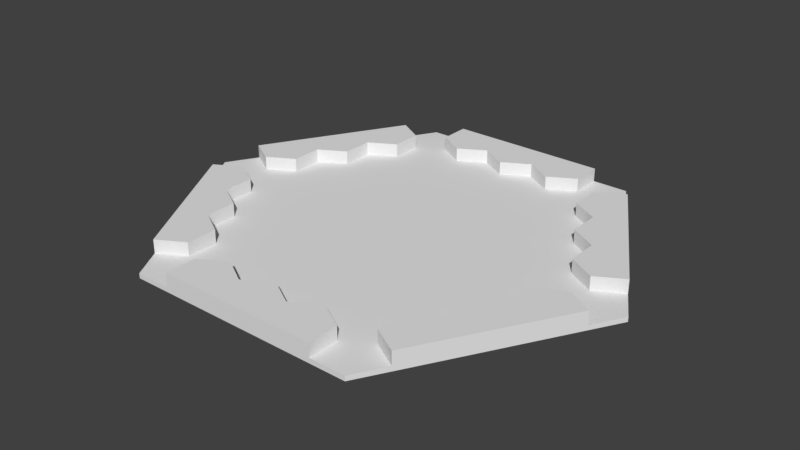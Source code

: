# Source: board.blend  (saved by Blender 2.79.0; exported with 4.5.12 LTS)
import bpy
from mathutils import Matrix  # noqa: F401  (used for matrix-valued properties, if any)

bpy.ops.wm.read_factory_settings(use_empty=True)
scene = bpy.context.scene
scene.name = 'Scene'

# ---- collections
col_collection_1 = bpy.data.collections.new('Collection 1'); scene.collection.children.link(col_collection_1)

# ---- world
world_world = bpy.data.worlds.new('World'); scene.world = world_world
world_world.color = (0.05088, 0.05088, 0.05088)
world_world.use_sun_shadow = False
world_world.sun_shadow_jitter_overblur = 0.0
world_world.cycles.sampling_method = 'MANUAL'

# ---- meshes
me_circle = bpy.data.meshes.new('Circle')
me_circle.from_pydata([(-0.4, 0.2309, 1.486e-08), (-0.4, -0.2309, -1.009e-08), (1.49e-08, -0.4619, -2.496e-08), (0.4, -0.2309, -1.486e-08), (0.4, 0.2309, 1.009e-08), (1.49e-08, 0.4619, 2.496e-08), (-1.2, 2.54, 1.444e-07), (-0.8, 1.848, 1.046e-07), (-0.4, 1.155, 6.478e-08), (-1.2, 3.002, 1.694e-07), (-0.8, 2.309, 1.296e-07), (-0.4, 2.54, 1.397e-07), (-0.4, 3.002, 1.646e-07), (-0.4, 1.617, 8.974e-08), (5.96e-08, 1.848, 9.984e-08), (1.788e-07, 2.309, 1.248e-07), (0.4, 2.54, 1.349e-07), (0.4, 3.002, 1.599e-07), (2.98e-08, 0.9238, 4.992e-08), (0.4, 1.155, 6.001e-08), (0.4, 1.617, 8.497e-08), (0.8, 1.848, 9.507e-08), (0.8, 2.309, 1.2e-07), (1.2, 2.54, 1.301e-07), (1.2, 3.002, 1.551e-07), (1.6, 2.309, 1.153e-07), (1.2, 1.617, 8.02e-08), (0.8, 0.9238, 4.515e-08), (2.0, 2.54, 1.254e-07), (1.6, 1.848, 9.03e-08), (2.0, 1.617, 7.543e-08), (2.4, 1.848, 8.553e-08), (1.2, 1.155, 5.524e-08), (1.6, 0.9238, 4.038e-08), (2.0, 1.155, 5.047e-08), (2.4, 0.9238, 3.561e-08), (2.8, 1.155, 4.57e-08), (0.8, 0.4619, 2.019e-08), (1.2, 0.2309, 5.325e-09), (1.6, 0.4619, 1.542e-08), (2.0, 0.2309, 5.548e-10), (2.4, 0.4619, 1.065e-08), (2.8, 0.2309, -4.215e-09), (3.2, 0.4619, 5.88e-09), (2.8, -0.2309, -2.917e-08), (2.0, -0.2309, -2.44e-08), (1.2, -0.2309, -1.963e-08), (3.2, -0.4619, -4.404e-08), (2.4, -0.4619, -3.927e-08), (2.4, -0.9238, -6.423e-08), (2.8, -1.155, -7.909e-08), (1.6, -0.4619, -3.45e-08), (1.6, -0.9238, -5.946e-08), (2.0, -1.155, -7.432e-08), (2.0, -1.617, -9.928e-08), (2.4, -1.848, -1.141e-07), (0.8, -0.4619, -2.973e-08), (0.8, -0.9238, -5.469e-08), (1.2, -1.155, -6.955e-08), (1.2, -1.617, -9.451e-08), (1.6, -1.848, -1.094e-07), (1.6, -2.309, -1.343e-07), (2.0, -2.54, -1.492e-07), (3.467, 1.073e-06, -2.067e-08), (1.2, -2.54, -1.444e-07), (0.8, -1.848, -1.046e-07), (0.4, -1.155, -6.478e-08), (1.2, -3.002, -1.694e-07), (0.8, -2.309, -1.296e-07), (0.4, -2.54, -1.397e-07), (0.4, -3.002, -1.646e-07), (0.4, -1.617, -8.974e-08), (5.96e-08, -1.848, -9.984e-08), (2.384e-07, -2.309, -1.248e-07), (-0.4, -2.54, -1.349e-07), (-0.4, -3.002, -1.599e-07), (2.98e-08, -0.9238, -4.992e-08), (-0.4, -1.155, -6.001e-08), (-0.4, -1.617, -8.497e-08), (-0.8, -1.848, -9.507e-08), (-0.8, -2.309, -1.2e-07), (-1.2, -2.54, -1.301e-07), (-1.2, -3.002, -1.551e-07), (-1.6, -2.309, -1.153e-07), (-1.2, -1.617, -8.02e-08), (-0.8, -0.9238, -4.515e-08), (-2.0, -2.54, -1.254e-07), (-1.6, -1.848, -9.03e-08), (-2.0, -1.617, -7.543e-08), (-2.4, -1.848, -8.553e-08), (-1.2, -1.155, -5.524e-08), (-1.6, -0.9238, -4.038e-08), (-2.0, -1.155, -5.047e-08), (-2.4, -0.9238, -3.561e-08), (-2.8, -1.155, -4.57e-08), (-0.8, -0.4619, -2.019e-08), (-1.2, -0.2309, -5.325e-09), (-1.6, -0.4619, -1.542e-08), (-2.0, -0.2309, -5.548e-10), (-2.4, -0.4619, -1.065e-08), (-2.8, -0.2309, 4.215e-09), (-3.2, -0.4619, -5.88e-09), (-2.8, 0.2309, 2.917e-08), (-2.0, 0.2309, 2.44e-08), (-1.2, 0.2309, 1.963e-08), (-3.2, 0.4619, 4.404e-08), (-2.4, 0.4619, 3.927e-08), (-2.4, 0.9238, 6.423e-08), (-2.8, 1.155, 7.909e-08), (-1.6, 0.4619, 3.45e-08), (-1.6, 0.9238, 5.946e-08), (-2.0, 1.155, 7.432e-08), (-2.0, 1.617, 9.928e-08), (-2.4, 1.848, 1.141e-07), (-0.8, 0.4619, 2.973e-08), (-0.8, 0.9238, 5.469e-08), (-1.2, 1.155, 6.955e-08), (-1.2, 1.617, 9.451e-08), (-1.6, 1.848, 1.094e-07), (-1.6, 2.309, 1.343e-07), (-2.0, 2.54, 1.492e-07), (1.733, 3.002, 1.519e-07), (-3.467, -1.192e-07, 2.067e-08), (-1.733, -3.002, -1.519e-07), (1.733, -3.002, -1.726e-07), (-1.733, 3.002, 1.726e-07), (-1.2, 3.002, -0.07055), (-0.4, 3.002, -0.07055), (0.4, 3.002, -0.07055), (1.2, 3.002, -0.07055), (2.0, 2.54, -0.07055), (2.4, 1.848, -0.07055), (2.8, 1.155, -0.07055), (3.2, 0.4619, -0.07055), (3.2, -0.4619, -0.07055), (2.8, -1.155, -0.07055), (2.4, -1.848, -0.07055), (2.0, -2.54, -0.07055), (3.467, 1.076e-06, -0.07055), (1.2, -3.002, -0.07055), (0.4, -3.002, -0.07055), (-0.4, -3.002, -0.07055), (-1.2, -3.002, -0.07055), (-2.0, -2.54, -0.07055), (-2.4, -1.848, -0.07055), (-2.8, -1.155, -0.07055), (-3.2, -0.4619, -0.07055), (-3.2, 0.4619, -0.07055), (-2.8, 1.155, -0.07055), (-2.4, 1.848, -0.07055), (-2.0, 2.54, -0.07055), (1.733, 3.002, -0.07055), (-3.467, -1.161e-07, -0.07055), (-1.733, -3.002, -0.07055), (1.733, -3.002, -0.07055), (-1.733, 3.002, -0.07055), (-2.8, -0.2309, 0.2), (-3.2, -0.4619, 0.2), (-2.0, -2.54, 0.2), (-2.4, -1.848, 0.2), (-2.0, -1.617, 0.2), (-2.0, -1.155, 0.2), (-1.6, -2.309, 0.2), (-1.6, -1.848, 0.2), (-2.8, -1.155, 0.2), (-2.4, -0.9238, 0.2), (-2.4, -0.4619, 0.2), (0.4, -2.54, 0.2), (2.384e-07, -2.309, 0.2), (0.8, -2.309, 0.2), (1.2, -2.54, 0.2), (-0.8, -2.309, 0.2), (-1.2, -2.54, 0.2), (-0.4, -2.54, 0.2), (-0.4, -3.002, 0.2), (-1.2, -3.002, 0.2), (1.2, -3.002, 0.2), (0.4, -3.002, 0.2), (2.4, -0.4619, 0.2), (2.4, -0.9238, 0.2), (-2.8, 1.155, 0.2), (-2.4, 1.848, 0.2), (-3.2, 0.4619, 0.2), (-2.8, 0.2309, 0.2), (1.6, -1.848, 0.2), (1.6, -2.309, 0.2), (2.8, 0.2309, 0.2), (3.2, 0.4619, 0.2), (-2.0, 1.617, 0.2), (-2.0, 1.155, 0.2), (2.0, 1.155, 0.2), (2.4, 0.9238, 0.2), (2.0, 1.617, 0.2), (2.4, 1.848, 0.2), (2.8, -1.155, 0.2), (1.2, 2.54, 0.2), (1.2, 3.002, 0.2), (-2.4, 0.4619, 0.2), (-2.0, 2.54, 0.2), (2.4, 0.4619, 0.2), (0.4, 2.54, 0.2), (0.4, 3.002, 0.2), (0.8, 2.309, 0.2), (-0.4, 2.54, 0.2), (1.788e-07, 2.309, 0.2), (2.0, -1.155, 0.2), (2.0, -1.617, 0.2), (1.6, 1.848, 0.2), (1.6, 2.309, 0.2), (2.0, 2.54, 0.2), (-1.6, 1.848, 0.2), (2.8, 1.155, 0.2), (3.2, -0.4619, 0.2), (-0.4, 3.002, 0.2), (2.4, -1.848, 0.2), (-1.2, 3.002, 0.2), (-1.6, 2.309, 0.2), (-2.4, 0.9238, 0.2), (-1.2, 2.54, 0.2), (-0.8, 2.309, 0.2), (2.0, -2.54, 0.2), (2.8, -0.2309, 0.2)], [], [(56, 46, 38, 37, 4, 3), (28, 25, 208, 209), (15, 11, 10, 7, 13, 14), (9, 6, 218, 215), (42, 41, 40, 45, 48, 44), (16, 15, 14, 20, 21, 22), (116, 110, 109, 104, 114, 115), (39, 40, 41, 35, 34, 33), (48, 49, 179, 178), (68, 64, 61, 60, 59, 65), (32, 26, 21, 20, 19, 27), (115, 114, 0, 5, 18, 8), (6, 9, 125, 120, 119), (64, 68, 169, 170), (5, 4, 37, 27, 19, 18), (29, 30, 192, 207), (57, 58, 52, 51, 46, 56), (55, 50, 194, 214), (72, 71, 66, 76, 77, 78), (45, 40, 39, 38, 46, 51), (94, 89, 159, 164), (100, 102, 105, 122, 101), (31, 28, 209, 193), (24, 17, 201, 196), (59, 60, 54, 53, 52, 58), (30, 29, 26, 32, 33, 34), (22, 23, 195, 202), (39, 33, 32, 27, 37, 38), (20, 14, 13, 8, 18, 19), (83, 87, 163, 162), (116, 115, 8, 13, 7, 117), (67, 124, 62, 61, 64), (84, 79, 78, 77, 85, 90), (30, 34, 190, 192), (104, 96, 95, 1, 0, 114), (90, 85, 95, 96, 97, 91), (68, 65, 71, 72, 73, 69), (17, 12, 213, 201), (25, 23, 22, 21, 26, 29), (95, 85, 77, 76, 2, 1), (82, 81, 83, 86, 123), (119, 118, 117, 7, 10, 6), (80, 81, 172, 171), (92, 91, 97, 98, 99, 93), (24, 23, 25, 28, 121), (48, 45, 51, 52, 53, 49), (107, 111, 189, 217), (87, 83, 81, 80, 79, 84), (88, 87, 84, 90, 91, 92), (100, 101, 157, 156), (107, 106, 103, 109, 110, 111), (117, 118, 112, 111, 110, 116), (53, 54, 206, 205), (1, 2, 3, 4, 5, 0), (109, 103, 98, 97, 96, 104), (80, 74, 73, 72, 78, 79), (57, 56, 3, 2, 76, 66), (106, 102, 100, 99, 98, 103), (74, 80, 171, 173), (63, 43, 42, 44, 47), (71, 65, 59, 58, 57, 66), (70, 75, 141, 140), (63, 47, 134, 138), (12, 17, 128, 127), (101, 122, 152, 146), (17, 24, 129, 128), (28, 31, 131, 130), (50, 55, 136, 135), (122, 105, 147, 152), (24, 121, 151, 129), (123, 86, 143, 153), (82, 123, 153, 142), (67, 70, 140, 139), (113, 120, 150, 149), (43, 63, 138, 133), (75, 82, 142, 141), (62, 124, 154, 137), (89, 94, 145, 144), (108, 113, 149, 148), (124, 67, 139, 154), (55, 62, 137, 136), (120, 125, 155, 150), (94, 101, 146, 145), (9, 12, 127, 126), (47, 50, 135, 134), (125, 9, 126, 155), (36, 43, 133, 132), (86, 89, 144, 143), (105, 108, 148, 147), (121, 28, 130, 151), (31, 36, 132, 131), (148, 149, 150, 155, 126, 127, 128, 129, 151, 130, 131, 132, 133, 138, 134, 135, 136, 137, 154, 139, 140, 141, 142, 153, 143, 144, 145, 146, 152, 147), (163, 160, 159, 158, 162), (164, 159, 160, 161, 165), (165, 166, 156, 157, 164), (89, 86, 158, 159), (93, 99, 166, 165), (101, 94, 164, 157), (87, 88, 160, 163), (86, 83, 162, 158), (88, 92, 161, 160), (99, 100, 156, 166), (92, 93, 165, 161), (177, 176, 170, 169, 167), (168, 173, 174, 177, 167), (174, 173, 171, 172, 175), (68, 69, 167, 169), (70, 67, 176, 177), (67, 64, 170, 176), (69, 73, 168, 167), (81, 82, 175, 172), (73, 74, 173, 168), (75, 70, 177, 174), (82, 75, 174, 175), (213, 203, 204, 200, 201), (185, 220, 214, 206, 184), (179, 194, 212, 221, 178), (199, 186, 187, 211, 191), (215, 218, 219, 203, 213), (198, 181, 188, 210, 216), (208, 207, 192, 193, 209), (193, 192, 190, 191, 211), (214, 194, 179, 205, 206), (188, 181, 180, 217, 189), (180, 182, 183, 197, 217), (201, 200, 202, 195, 196), (118, 119, 216, 210), (61, 62, 220, 185), (102, 106, 197, 183), (112, 118, 210, 188), (120, 113, 181, 198), (44, 48, 178, 221), (35, 41, 199, 191), (54, 60, 184, 206), (15, 16, 200, 204), (49, 53, 205, 179), (113, 108, 180, 181), (25, 29, 207, 208), (34, 35, 191, 190), (10, 11, 203, 219), (105, 102, 183, 182), (62, 55, 214, 220), (42, 43, 187, 186), (41, 42, 186, 199), (16, 22, 202, 200), (60, 61, 185, 184), (12, 9, 215, 213), (50, 47, 212, 194), (111, 112, 188, 189), (47, 44, 221, 212), (43, 36, 211, 187), (108, 105, 182, 180), (36, 31, 193, 211), (6, 10, 219, 218), (23, 24, 196, 195), (119, 120, 198, 216), (11, 15, 204, 203), (106, 107, 217, 197)])
_uv = me_circle.uv_layers.new(name='UVMap')
_uv.uv.foreach_set('vector', [0.8087, 0.2887, 0.8275, 0.322, 0.8087, 0.3553, 0.7711, 0.3553, 0.7523, 0.322, 0.7711, 0.2887, 0.578, 0.5774, 0.578, 0.6158, 0.5618, 0.6158, 0.5618, 0.5774, 0.6394, 0.4552, 0.6018, 0.4552, 0.583, 0.4219, 0.6018, 0.3886, 0.6394, 0.3886, 0.6582, 0.4219, 0.4803, 0.5774, 0.4803, 0.6107, 0.464, 0.6107, 0.464, 0.5774, 0.9215, 0.4219, 0.8839, 0.4219, 0.8651, 0.3886, 0.8839, 0.3553, 0.9215, 0.3553, 0.9404, 0.3886, 0.6582, 0.4885, 0.6394, 0.4552, 0.6582, 0.4219, 0.6959, 0.4219, 0.7147, 0.4552, 0.6959, 0.4885, 0.6018, 0.322, 0.583, 0.2887, 0.6018, 0.2554, 0.6394, 0.2554, 0.6582, 0.2887, 0.6394, 0.322, 0.8275, 0.3886, 0.8651, 0.3886, 0.8839, 0.4219, 0.8651, 0.4552, 0.8275, 0.4552, 0.8087, 0.4219, 0.6595, 0.644, 0.6595, 0.6773, 0.6432, 0.6773, 0.6432, 0.644, 0.8839, 0.1554, 0.9215, 0.1554, 0.9404, 0.1887, 0.9215, 0.2221, 0.8839, 0.2221, 0.8651, 0.1887, 0.7711, 0.4219, 0.7523, 0.4552, 0.7147, 0.4552, 0.6959, 0.4219, 0.7147, 0.3886, 0.7523, 0.3886, 0.6394, 0.322, 0.6582, 0.2887, 0.6959, 0.2887, 0.7147, 0.322, 0.6959, 0.3553, 0.6582, 0.3553, 0.5454, 0.4219, 0.5266, 0.4552, 0.489, 0.433, 0.489, 0.3886, 0.5266, 0.3886, 0.4315, 0.6107, 0.4315, 0.644, 0.4152, 0.644, 0.4152, 0.6107, 0.7147, 0.322, 0.7523, 0.322, 0.7711, 0.3553, 0.7523, 0.3886, 0.7147, 0.3886, 0.6959, 0.3553, 0.4152, 0.6107, 0.4152, 0.644, 0.3989, 0.644, 0.3989, 0.6107, 0.8275, 0.2554, 0.8651, 0.2554, 0.8839, 0.2887, 0.8651, 0.322, 0.8275, 0.322, 0.8087, 0.2887, 0.9837, 0.6538, 0.9837, 0.5962, 1.0, 0.5962, 1.0, 0.6538, 0.8087, 0.1554, 0.8275, 0.1887, 0.8087, 0.2221, 0.7711, 0.2221, 0.7523, 0.1887, 0.7711, 0.1554, 0.8839, 0.3553, 0.8651, 0.3886, 0.8275, 0.3886, 0.8087, 0.3553, 0.8275, 0.322, 0.8651, 0.322, 0.3548, 0.6884, 0.3548, 0.755, 0.3385, 0.755, 0.3385, 0.6884, 0.5454, 0.1554, 0.5266, 0.1887, 0.489, 0.1887, 0.489, 0.1443, 0.5266, 0.1221, 0.3768, 0.755, 0.3768, 0.8216, 0.3606, 0.8216, 0.3606, 0.755, 0.9943, 0.03846, 0.9943, 0.09615, 0.978, 0.09615, 0.978, 0.03846, 0.8839, 0.2221, 0.9215, 0.2221, 0.9404, 0.2554, 0.9215, 0.2887, 0.8839, 0.2887, 0.8651, 0.2554, 0.8087, 0.4885, 0.7711, 0.4885, 0.7523, 0.4552, 0.7711, 0.4219, 0.8087, 0.4219, 0.8275, 0.4552, 0.578, 0.6543, 0.578, 0.6158, 0.5943, 0.6158, 0.5943, 0.6543, 0.8275, 0.3886, 0.8087, 0.4219, 0.7711, 0.4219, 0.7523, 0.3886, 0.7711, 0.3553, 0.8087, 0.3553, 0.6959, 0.4219, 0.6582, 0.4219, 0.6394, 0.3886, 0.6582, 0.3553, 0.6959, 0.3553, 0.7147, 0.3886, 0.3826, 0.7772, 0.3826, 0.7439, 0.3989, 0.7439, 0.3989, 0.7772, 0.6018, 0.322, 0.6394, 0.322, 0.6582, 0.3553, 0.6394, 0.3886, 0.6018, 0.3886, 0.583, 0.3553, 0.9404, 0.1221, 0.978, 0.1443, 0.978, 0.1887, 0.9404, 0.1887, 0.9215, 0.1554, 0.7147, 0.1221, 0.7523, 0.1221, 0.7711, 0.1554, 0.7523, 0.1887, 0.7147, 0.1887, 0.6959, 0.1554, 0.4152, 0.644, 0.4152, 0.6773, 0.3989, 0.6773, 0.3989, 0.644, 0.6394, 0.2554, 0.6582, 0.2221, 0.6959, 0.2221, 0.7147, 0.2554, 0.6959, 0.2887, 0.6582, 0.2887, 0.6959, 0.1554, 0.7147, 0.1887, 0.6959, 0.2221, 0.6582, 0.2221, 0.6394, 0.1887, 0.6582, 0.1554, 0.8839, 0.1554, 0.8651, 0.1887, 0.8275, 0.1887, 0.8087, 0.1554, 0.8275, 0.1221, 0.8651, 0.1221, 0.9943, 0.09615, 0.9943, 0.1538, 0.978, 0.1538, 0.978, 0.09615, 0.7523, 0.5218, 0.7147, 0.5218, 0.6959, 0.4885, 0.7147, 0.4552, 0.7523, 0.4552, 0.7711, 0.4885, 0.6959, 0.2221, 0.7147, 0.1887, 0.7523, 0.1887, 0.7711, 0.2221, 0.7523, 0.2554, 0.7147, 0.2554, 0.7711, 0.02221, 0.7523, 0.05551, 0.7147, 0.05551, 0.6959, 0.02221, 0.7335, 0.0, 0.5266, 0.3886, 0.5454, 0.3553, 0.583, 0.3553, 0.6018, 0.3886, 0.583, 0.4219, 0.5454, 0.4219, 0.4966, 0.5774, 0.4966, 0.6158, 0.4803, 0.6158, 0.4803, 0.5774, 0.6394, 0.1221, 0.6582, 0.1554, 0.6394, 0.1887, 0.6018, 0.1887, 0.583, 0.1554, 0.6018, 0.1221, 0.6959, 0.5551, 0.7147, 0.5218, 0.7523, 0.5218, 0.7711, 0.5551, 0.7335, 0.5774, 0.9215, 0.3553, 0.8839, 0.3553, 0.8651, 0.322, 0.8839, 0.2887, 0.9215, 0.2887, 0.9404, 0.322, 0.5129, 0.5774, 0.5129, 0.6158, 0.4966, 0.6158, 0.4966, 0.5774, 0.6959, 0.08882, 0.7147, 0.05551, 0.7523, 0.05551, 0.7711, 0.08882, 0.7523, 0.1221, 0.7147, 0.1221, 0.6582, 0.08882, 0.6959, 0.08882, 0.7147, 0.1221, 0.6959, 0.1554, 0.6582, 0.1554, 0.6394, 0.1221, 0.5943, 0.5774, 0.5943, 0.6158, 0.578, 0.6158, 0.578, 0.5774, 0.5266, 0.2554, 0.5454, 0.2221, 0.583, 0.2221, 0.6018, 0.2554, 0.583, 0.2887, 0.5454, 0.2887, 0.583, 0.3553, 0.5454, 0.3553, 0.5266, 0.322, 0.5454, 0.2887, 0.583, 0.2887, 0.6018, 0.322, 0.6595, 0.6107, 0.6595, 0.644, 0.6432, 0.644, 0.6432, 0.6107, 0.7147, 0.2554, 0.7523, 0.2554, 0.7711, 0.2887, 0.7523, 0.322, 0.7147, 0.322, 0.6959, 0.2887, 0.6018, 0.2554, 0.583, 0.2221, 0.6018, 0.1887, 0.6394, 0.1887, 0.6582, 0.2221, 0.6394, 0.2554, 0.7711, 0.08882, 0.8087, 0.08882, 0.8275, 0.1221, 0.8087, 0.1554, 0.7711, 0.1554, 0.7523, 0.1221, 0.8275, 0.2554, 0.8087, 0.2887, 0.7711, 0.2887, 0.7523, 0.2554, 0.7711, 0.2221, 0.8087, 0.2221, 0.5454, 0.2221, 0.5266, 0.1887, 0.5454, 0.1554, 0.583, 0.1554, 0.6018, 0.1887, 0.583, 0.2221, 0.6269, 0.644, 0.6269, 0.6107, 0.6432, 0.6107, 0.6432, 0.644, 0.978, 0.433, 0.9404, 0.4552, 0.9215, 0.4219, 0.9404, 0.3886, 0.978, 0.3886, 0.8275, 0.1887, 0.8651, 0.1887, 0.8839, 0.2221, 0.8651, 0.2554, 0.8275, 0.2554, 0.8087, 0.2221, 0.9837, 0.8462, 0.9837, 0.9038, 0.978, 0.9038, 0.978, 0.8462, 0.9837, 0.5, 0.9837, 0.5385, 0.978, 0.5385, 0.978, 0.5, 0.9943, 0.1538, 0.9943, 0.09615, 1.0, 0.09615, 1.0, 0.1538, 0.3548, 0.6218, 0.3548, 0.5774, 0.3606, 0.5774, 0.3606, 0.6218, 0.9943, 0.09615, 0.9943, 0.03846, 1.0, 0.03846, 1.0, 0.09615, 0.3768, 0.8216, 0.3768, 0.755, 0.3826, 0.755, 0.3826, 0.8216, 0.9837, 0.5962, 0.9837, 0.6538, 0.978, 0.6538, 0.978, 0.5962, 0.9943, 0.5, 0.9943, 0.4615, 1.0, 0.4615, 1.0, 0.5, 0.9943, 0.03846, 0.9943, 0.0, 1.0, 0.0, 1.0, 0.03846, 0.3548, 0.866, 0.3548, 0.8216, 0.3606, 0.8216, 0.3606, 0.866, 0.9837, 0.9615, 0.9837, 1.0, 0.978, 1.0, 0.978, 0.9615, 0.9837, 0.7885, 0.9837, 0.8462, 0.978, 0.8462, 0.978, 0.7885, 0.9943, 0.3462, 0.9943, 0.2885, 1.0, 0.2885, 1.0, 0.3462, 0.3768, 0.6218, 0.3768, 0.5774, 0.3826, 0.5774, 0.3826, 0.6218, 0.9837, 0.9038, 0.9837, 0.9615, 0.978, 0.9615, 0.978, 0.9038, 0.9837, 0.7115, 0.9837, 0.75, 0.978, 0.75, 0.978, 0.7115, 0.3548, 0.755, 0.3548, 0.6884, 0.3606, 0.6884, 0.3606, 0.755, 0.9943, 0.4038, 0.9943, 0.3462, 1.0, 0.3462, 1.0, 0.4038, 0.9837, 0.75, 0.9837, 0.7885, 0.978, 0.7885, 0.978, 0.75, 0.9837, 0.6538, 0.9837, 0.7115, 0.978, 0.7115, 0.978, 0.6538, 0.9943, 0.2885, 0.9943, 0.25, 1.0, 0.25, 1.0, 0.2885, 0.3548, 0.6884, 0.3548, 0.6218, 0.3606, 0.6218, 0.3606, 0.6884, 0.9943, 0.2115, 0.9943, 0.1538, 1.0, 0.1538, 1.0, 0.2115, 0.9837, 0.5385, 0.9837, 0.5962, 0.978, 0.5962, 0.978, 0.5385, 0.9943, 0.25, 0.9943, 0.2115, 1.0, 0.2115, 1.0, 0.25, 0.3768, 0.6884, 0.3768, 0.6218, 0.3826, 0.6218, 0.3826, 0.6884, 0.3548, 0.8216, 0.3548, 0.755, 0.3606, 0.755, 0.3606, 0.8216, 0.9943, 0.4615, 0.9943, 0.4038, 1.0, 0.4038, 1.0, 0.4615, 0.3768, 0.866, 0.3768, 0.8216, 0.3826, 0.8216, 0.3826, 0.866, 0.3768, 0.755, 0.3768, 0.6884, 0.3826, 0.6884, 0.3826, 0.755, 0.1505, 0.5218, 0.09404, 0.4885, 0.03761, 0.4552, 0.0, 0.433, 1.942e-08, 0.3886, 1.942e-08, 0.322, 3.883e-08, 0.2554, 7.766e-08, 0.1887, 9.708e-08, 0.1443, 0.03761, 0.1221, 0.09404, 0.08882, 0.1505, 0.05551, 0.2069, 0.02221, 0.2445, 0.0, 0.2821, 0.02221, 0.3385, 0.05551, 0.3949, 0.08882, 0.4514, 0.1221, 0.489, 0.1443, 0.489, 0.1887, 0.489, 0.2554, 0.489, 0.322, 0.489, 0.3886, 0.489, 0.433, 0.4514, 0.4552, 0.3949, 0.4885, 0.3385, 0.5218, 0.2821, 0.5551, 0.2445, 0.5774, 0.2069, 0.5551, 0.3385, 0.6107, 0.3197, 0.644, 0.2821, 0.644, 0.2821, 0.5774, 0.3197, 0.5774, 0.2821, 0.7106, 0.2821, 0.644, 0.3197, 0.644, 0.3385, 0.6773, 0.3197, 0.7106, 0.3197, 0.7106, 0.3385, 0.7439, 0.3197, 0.7772, 0.2821, 0.7772, 0.2821, 0.7106, 0.3548, 0.755, 0.3548, 0.8216, 0.3385, 0.8216, 0.3385, 0.755, 0.3826, 0.644, 0.3826, 0.6107, 0.3989, 0.6107, 0.3989, 0.644, 0.3548, 0.6218, 0.3548, 0.6884, 0.3385, 0.6884, 0.3385, 0.6218, 0.3826, 0.7439, 0.3826, 0.7106, 0.3989, 0.7106, 0.3989, 0.7439, 0.5455, 0.6543, 0.5455, 0.6158, 0.5618, 0.6158, 0.5618, 0.6543, 0.3826, 0.7106, 0.3826, 0.6773, 0.3989, 0.6773, 0.3989, 0.7106, 0.3826, 0.6107, 0.3826, 0.5774, 0.3989, 0.5774, 0.3989, 0.6107, 0.3826, 0.6773, 0.3826, 0.644, 0.3989, 0.644, 0.3989, 0.6773, 1.942e-08, 0.644, 0.0, 0.5774, 0.03761, 0.5774, 0.05642, 0.6107, 0.03761, 0.644, 0.05642, 0.6773, 0.03761, 0.7106, 7.766e-08, 0.7106, 1.942e-08, 0.644, 0.03761, 0.644, 7.766e-08, 0.7106, 0.03761, 0.7106, 0.05642, 0.7439, 0.03761, 0.7772, 7.766e-08, 0.7772, 0.4966, 0.6543, 0.4966, 0.6158, 0.5129, 0.6158, 0.5129, 0.6543, 0.9837, 0.8462, 0.9837, 0.7885, 1.0, 0.7885, 1.0, 0.8462, 0.4315, 0.5774, 0.4315, 0.6107, 0.4152, 0.6107, 0.4152, 0.5774, 0.6106, 0.6158, 0.6106, 0.6491, 0.5943, 0.6491, 0.5943, 0.6158, 0.6595, 0.5774, 0.6595, 0.6107, 0.6432, 0.6107, 0.6432, 0.5774, 0.6106, 0.5774, 0.6106, 0.6158, 0.5943, 0.6158, 0.5943, 0.5774, 0.9837, 0.9038, 0.9837, 0.8462, 1.0, 0.8462, 1.0, 0.9038, 0.9837, 0.9615, 0.9837, 0.9038, 1.0, 0.9038, 1.0, 0.9615, 0.1693, 0.644, 0.2069, 0.644, 0.2257, 0.6773, 0.2069, 0.7106, 0.1693, 0.7106, 0.2633, 0.7772, 0.2257, 0.7772, 0.2257, 0.7106, 0.2633, 0.7106, 0.2821, 0.7439, 0.2633, 0.644, 0.2257, 0.644, 0.2257, 0.5774, 0.2633, 0.5774, 0.2821, 0.6107, 0.1128, 0.6107, 0.1316, 0.5774, 0.1693, 0.5774, 0.1693, 0.644, 0.1316, 0.644, 0.1693, 0.5774, 0.2069, 0.5774, 0.2257, 0.6107, 0.2069, 0.644, 0.1693, 0.644, 0.05642, 0.7772, 0.05642, 0.7106, 0.09404, 0.7106, 0.1128, 0.7439, 0.09404, 0.7772, 0.1316, 0.7772, 0.1128, 0.7439, 0.1316, 0.7106, 0.1693, 0.7106, 0.1693, 0.7772, 0.1693, 0.7106, 0.1316, 0.7106, 0.1128, 0.6773, 0.1316, 0.644, 0.1693, 0.644, 0.2257, 0.7106, 0.2257, 0.644, 0.2633, 0.644, 0.2821, 0.6773, 0.2633, 0.7106, 0.09404, 0.7106, 0.05642, 0.7106, 0.05642, 0.644, 0.09404, 0.644, 0.1128, 0.6773, 0.05642, 0.644, 0.05642, 0.5774, 0.09404, 0.5774, 0.1128, 0.6107, 0.09404, 0.644, 0.1693, 0.7106, 0.2069, 0.7106, 0.2257, 0.7439, 0.2069, 0.7772, 0.1693, 0.7772, 0.4477, 0.644, 0.4477, 0.6107, 0.464, 0.6107, 0.464, 0.644, 0.4477, 0.6107, 0.4477, 0.644, 0.4315, 0.644, 0.4315, 0.6107, 0.5292, 0.6543, 0.5292, 0.6158, 0.5455, 0.6158, 0.5455, 0.6543, 0.6269, 0.5774, 0.6269, 0.6158, 0.6106, 0.6158, 0.6106, 0.5774, 0.9943, 0.2885, 0.9943, 0.3462, 0.978, 0.3462, 0.978, 0.2885, 0.5618, 0.6543, 0.5618, 0.6158, 0.578, 0.6158, 0.578, 0.6543, 0.4152, 0.7106, 0.4152, 0.7439, 0.3989, 0.7439, 0.3989, 0.7106, 0.5618, 0.5774, 0.5618, 0.6158, 0.5455, 0.6158, 0.5455, 0.5774, 0.5455, 0.5774, 0.5455, 0.6158, 0.5292, 0.6158, 0.5292, 0.5774, 0.5292, 0.5774, 0.5292, 0.6158, 0.5129, 0.6158, 0.5129, 0.5774, 0.9943, 0.3462, 0.9943, 0.4038, 0.978, 0.4038, 0.978, 0.3462, 0.4152, 0.5774, 0.4152, 0.6107, 0.3989, 0.6107, 0.3989, 0.5774, 0.4152, 0.6773, 0.4152, 0.7106, 0.3989, 0.7106, 0.3989, 0.6773, 0.4803, 0.6543, 0.4803, 0.6158, 0.4966, 0.6158, 0.4966, 0.6543, 0.464, 0.644, 0.464, 0.6773, 0.4477, 0.6773, 0.4477, 0.644, 0.9837, 0.7115, 0.9837, 0.6538, 1.0, 0.6538, 1.0, 0.7115, 0.5129, 0.6543, 0.5129, 0.6158, 0.5292, 0.6158, 0.5292, 0.6543, 0.4152, 0.7439, 0.4152, 0.7772, 0.3989, 0.7772, 0.3989, 0.7439, 0.4315, 0.644, 0.4315, 0.6773, 0.4152, 0.6773, 0.4152, 0.644, 0.4477, 0.5774, 0.4477, 0.6107, 0.4315, 0.6107, 0.4315, 0.5774, 0.9943, 0.1538, 0.9943, 0.2115, 0.978, 0.2115, 0.978, 0.1538, 0.9837, 0.5962, 0.9837, 0.5385, 1.0, 0.5385, 1.0, 0.5962, 0.6269, 0.6107, 0.6269, 0.5774, 0.6432, 0.5774, 0.6432, 0.6107, 0.4315, 0.6773, 0.4315, 0.644, 0.4477, 0.644, 0.4477, 0.6773, 0.3768, 0.6218, 0.3768, 0.6884, 0.3606, 0.6884, 0.3606, 0.6218, 0.9943, 0.4038, 0.9943, 0.4615, 0.978, 0.4615, 0.978, 0.4038, 0.3768, 0.6884, 0.3768, 0.755, 0.3606, 0.755, 0.3606, 0.6884, 0.4803, 0.6107, 0.4803, 0.644, 0.464, 0.644, 0.464, 0.6107, 0.6269, 0.6773, 0.6269, 0.644, 0.6432, 0.644, 0.6432, 0.6773, 0.4477, 0.6107, 0.4477, 0.5774, 0.464, 0.5774, 0.464, 0.6107, 0.6269, 0.6158, 0.6269, 0.6491, 0.6106, 0.6491, 0.6106, 0.6158, 0.464, 0.6773, 0.464, 0.644, 0.4803, 0.644, 0.4803, 0.6773])
me_circle.use_remesh_preserve_volume = False
me_circle.use_remesh_preserve_attributes = False
me_circle.use_mirror_vertex_groups = False
me_circle.update()

# ---- objects
ob_circle = bpy.data.objects.new('Circle', me_circle)

# ---- transforms, parenting, visibility, modifiers, constraints
ob_circle.location = (0.0, 0.0, 0.0)
ob_circle.show_wire = True
ob_circle.show_all_edges = True
ob_circle.lineart.crease_threshold = 0.0

# ---- collection membership
col_collection_1.objects.link(ob_circle)

# ---- scene / render settings (as saved in the file)
scene.frame_start = 1; scene.frame_end = 250; scene.frame_set(1)
scene.render.engine = 'BLENDER_EEVEE_NEXT'
scene.render.resolution_percentage = 50
scene.render.dither_intensity = 0.0
scene.cycles.use_denoising = False
scene.cycles.samples = 128
scene.cycles.sampling_pattern = 'TABULATED_SOBOL'
scene.cycles.use_adaptive_sampling = False
scene.cycles.use_light_tree = False
scene.cycles.blur_glossy = 0.0
scene.cycles.sample_clamp_indirect = 0.0
scene.view_settings.view_transform = 'Standard'
bpy.context.view_layer.update()

# ---- added for rendering (the .blend has no active camera and no usable light): camera, sun
cam_auto = bpy.data.cameras.new('AutoCamera')
cam_auto.lens = 50.0
cam_auto.sensor_width = 36.0
cam_auto.clip_end = 1000.0
ob_auto_camera = bpy.data.objects.new('AutoCamera', cam_auto)
scene.collection.objects.link(ob_auto_camera)
ob_auto_camera.location = (8.48979, -10.1878, 6.85656)
ob_auto_camera.rotation_euler = (1.09748, -7.21219e-08, 0.694738)
scene.camera = ob_auto_camera
light_auto_sun = bpy.data.lights.new('AutoSun', 'SUN')
light_auto_sun.energy = 3.0
light_auto_sun.angle = 0.0523599
ob_auto_sun = bpy.data.objects.new('AutoSun', light_auto_sun)
scene.collection.objects.link(ob_auto_sun)
ob_auto_sun.rotation_euler = (0.872665, 0.174533, 0.523599)
bpy.context.view_layer.update()
